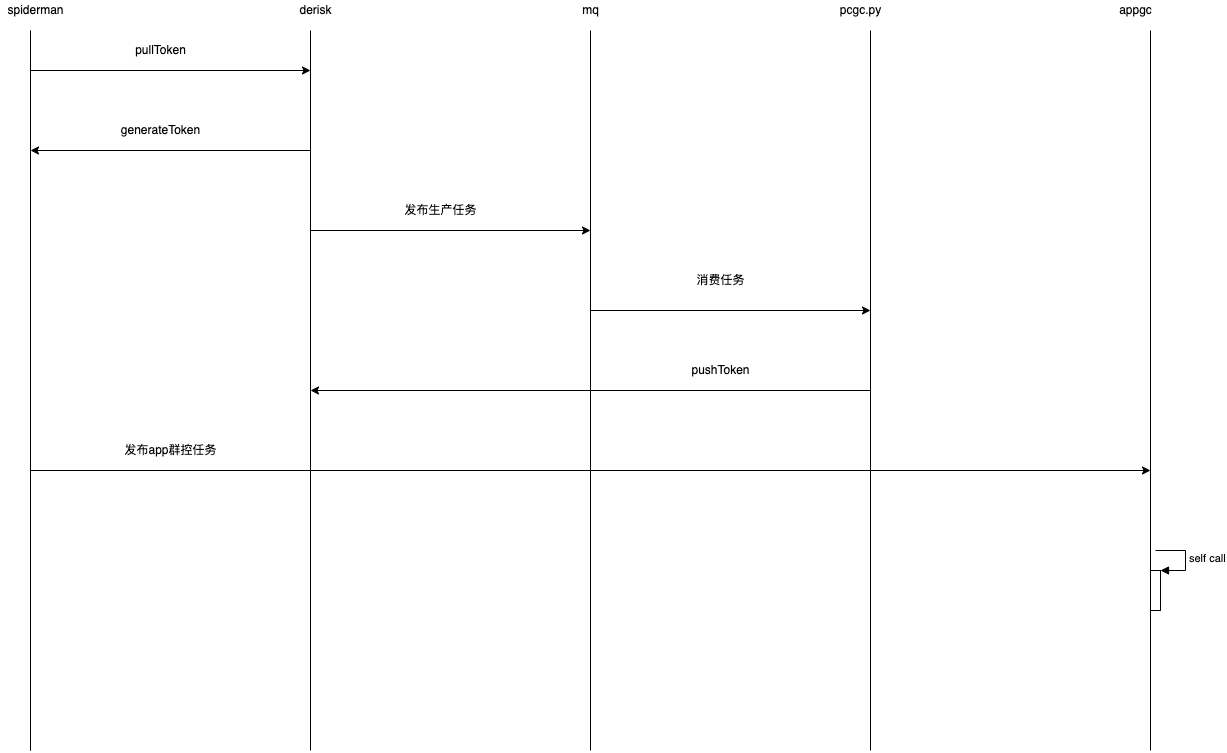

The diagram above was exported from draw.io. Its source (the exported page's mxGraphModel, read from the mxfile embedded in the PNG):
<mxGraphModel dx="1301" dy="1086" grid="1" gridSize="10" guides="1" tooltips="1" connect="1" arrows="1" fold="1" page="1" pageScale="1" pageWidth="4681" pageHeight="3300" math="0" shadow="0">
  <root>
    <mxCell id="0" />
    <mxCell id="1" parent="0" />
    <mxCell id="SvbHZNq_sA04jwqkmGlH-1" value="" style="endArrow=none;html=1;rounded=0;" edge="1" parent="1">
      <mxGeometry width="50" height="50" relative="1" as="geometry">
        <mxPoint x="280" y="840" as="sourcePoint" />
        <mxPoint x="280" y="120" as="targetPoint" />
      </mxGeometry>
    </mxCell>
    <mxCell id="SvbHZNq_sA04jwqkmGlH-2" value="" style="endArrow=none;html=1;rounded=0;" edge="1" parent="1">
      <mxGeometry width="50" height="50" relative="1" as="geometry">
        <mxPoint x="280" y="840" as="sourcePoint" />
        <mxPoint x="280" y="120" as="targetPoint" />
      </mxGeometry>
    </mxCell>
    <mxCell id="SvbHZNq_sA04jwqkmGlH-3" value="" style="endArrow=none;html=1;rounded=0;" edge="1" parent="1">
      <mxGeometry width="50" height="50" relative="1" as="geometry">
        <mxPoint x="560" y="840" as="sourcePoint" />
        <mxPoint x="560" y="120" as="targetPoint" />
      </mxGeometry>
    </mxCell>
    <mxCell id="SvbHZNq_sA04jwqkmGlH-4" value="" style="endArrow=none;html=1;rounded=0;" edge="1" parent="1">
      <mxGeometry width="50" height="50" relative="1" as="geometry">
        <mxPoint x="1120" y="840" as="sourcePoint" />
        <mxPoint x="1120" y="120" as="targetPoint" />
      </mxGeometry>
    </mxCell>
    <mxCell id="SvbHZNq_sA04jwqkmGlH-5" value="" style="endArrow=none;html=1;rounded=0;" edge="1" parent="1">
      <mxGeometry width="50" height="50" relative="1" as="geometry">
        <mxPoint x="1400" y="840" as="sourcePoint" />
        <mxPoint x="1400" y="120" as="targetPoint" />
      </mxGeometry>
    </mxCell>
    <mxCell id="SvbHZNq_sA04jwqkmGlH-6" value="spiderman" style="text;html=1;align=center;verticalAlign=middle;resizable=0;points=[];autosize=1;strokeColor=none;fillColor=none;" vertex="1" parent="1">
      <mxGeometry x="250" y="90" width="70" height="20" as="geometry" />
    </mxCell>
    <mxCell id="SvbHZNq_sA04jwqkmGlH-7" value="derisk" style="text;html=1;align=center;verticalAlign=middle;resizable=0;points=[];autosize=1;strokeColor=none;fillColor=none;" vertex="1" parent="1">
      <mxGeometry x="540" y="90" width="50" height="20" as="geometry" />
    </mxCell>
    <mxCell id="SvbHZNq_sA04jwqkmGlH-8" value="pcgc.py" style="text;html=1;align=center;verticalAlign=middle;resizable=0;points=[];autosize=1;strokeColor=none;fillColor=none;" vertex="1" parent="1">
      <mxGeometry x="1080" y="90" width="60" height="20" as="geometry" />
    </mxCell>
    <mxCell id="SvbHZNq_sA04jwqkmGlH-9" value="appgc" style="text;html=1;align=center;verticalAlign=middle;resizable=0;points=[];autosize=1;strokeColor=none;fillColor=none;" vertex="1" parent="1">
      <mxGeometry x="1360" y="90" width="50" height="20" as="geometry" />
    </mxCell>
    <mxCell id="SvbHZNq_sA04jwqkmGlH-10" value="" style="endArrow=classic;html=1;rounded=0;" edge="1" parent="1">
      <mxGeometry width="50" height="50" relative="1" as="geometry">
        <mxPoint x="280" y="160" as="sourcePoint" />
        <mxPoint x="560" y="160" as="targetPoint" />
      </mxGeometry>
    </mxCell>
    <mxCell id="SvbHZNq_sA04jwqkmGlH-11" value="pullToken" style="text;html=1;align=center;verticalAlign=middle;resizable=0;points=[];autosize=1;strokeColor=none;fillColor=none;" vertex="1" parent="1">
      <mxGeometry x="375" y="130" width="70" height="20" as="geometry" />
    </mxCell>
    <mxCell id="SvbHZNq_sA04jwqkmGlH-12" value="" style="endArrow=classic;html=1;rounded=0;" edge="1" parent="1">
      <mxGeometry width="50" height="50" relative="1" as="geometry">
        <mxPoint x="560" y="240" as="sourcePoint" />
        <mxPoint x="280" y="240" as="targetPoint" />
      </mxGeometry>
    </mxCell>
    <mxCell id="SvbHZNq_sA04jwqkmGlH-13" value="generateToken" style="text;html=1;align=center;verticalAlign=middle;resizable=0;points=[];autosize=1;strokeColor=none;fillColor=none;" vertex="1" parent="1">
      <mxGeometry x="365" y="210" width="90" height="20" as="geometry" />
    </mxCell>
    <mxCell id="SvbHZNq_sA04jwqkmGlH-14" value="" style="endArrow=none;html=1;rounded=0;" edge="1" parent="1">
      <mxGeometry width="50" height="50" relative="1" as="geometry">
        <mxPoint x="840" y="840" as="sourcePoint" />
        <mxPoint x="840" y="120" as="targetPoint" />
      </mxGeometry>
    </mxCell>
    <mxCell id="SvbHZNq_sA04jwqkmGlH-15" value="mq" style="text;html=1;align=center;verticalAlign=middle;resizable=0;points=[];autosize=1;strokeColor=none;fillColor=none;" vertex="1" parent="1">
      <mxGeometry x="825" y="90" width="30" height="20" as="geometry" />
    </mxCell>
    <mxCell id="SvbHZNq_sA04jwqkmGlH-16" value="" style="endArrow=classic;html=1;rounded=0;" edge="1" parent="1">
      <mxGeometry width="50" height="50" relative="1" as="geometry">
        <mxPoint x="560" y="320" as="sourcePoint" />
        <mxPoint x="840" y="320" as="targetPoint" />
      </mxGeometry>
    </mxCell>
    <mxCell id="SvbHZNq_sA04jwqkmGlH-17" value="发布生产任务" style="text;html=1;align=center;verticalAlign=middle;resizable=0;points=[];autosize=1;strokeColor=none;fillColor=none;" vertex="1" parent="1">
      <mxGeometry x="645" y="290" width="90" height="20" as="geometry" />
    </mxCell>
    <mxCell id="SvbHZNq_sA04jwqkmGlH-18" value="" style="endArrow=classic;html=1;rounded=0;" edge="1" parent="1">
      <mxGeometry width="50" height="50" relative="1" as="geometry">
        <mxPoint x="840" y="400" as="sourcePoint" />
        <mxPoint x="1120" y="400" as="targetPoint" />
      </mxGeometry>
    </mxCell>
    <mxCell id="SvbHZNq_sA04jwqkmGlH-19" value="消费任务" style="text;html=1;align=center;verticalAlign=middle;resizable=0;points=[];autosize=1;strokeColor=none;fillColor=none;" vertex="1" parent="1">
      <mxGeometry x="940" y="360" width="60" height="20" as="geometry" />
    </mxCell>
    <mxCell id="SvbHZNq_sA04jwqkmGlH-20" value="" style="endArrow=classic;html=1;rounded=0;" edge="1" parent="1">
      <mxGeometry width="50" height="50" relative="1" as="geometry">
        <mxPoint x="1120" y="480" as="sourcePoint" />
        <mxPoint x="560" y="480" as="targetPoint" />
      </mxGeometry>
    </mxCell>
    <mxCell id="SvbHZNq_sA04jwqkmGlH-21" value="pushToken" style="text;html=1;align=center;verticalAlign=middle;resizable=0;points=[];autosize=1;strokeColor=none;fillColor=none;" vertex="1" parent="1">
      <mxGeometry x="935" y="450" width="70" height="20" as="geometry" />
    </mxCell>
    <mxCell id="SvbHZNq_sA04jwqkmGlH-22" value="" style="endArrow=classic;html=1;rounded=0;" edge="1" parent="1">
      <mxGeometry width="50" height="50" relative="1" as="geometry">
        <mxPoint x="280" y="560" as="sourcePoint" />
        <mxPoint x="1400" y="560" as="targetPoint" />
      </mxGeometry>
    </mxCell>
    <mxCell id="SvbHZNq_sA04jwqkmGlH-23" value="发布app群控任务" style="text;html=1;align=center;verticalAlign=middle;resizable=0;points=[];autosize=1;strokeColor=none;fillColor=none;" vertex="1" parent="1">
      <mxGeometry x="365" y="530" width="110" height="20" as="geometry" />
    </mxCell>
    <mxCell id="SvbHZNq_sA04jwqkmGlH-32" value="" style="html=1;points=[];perimeter=orthogonalPerimeter;" vertex="1" parent="1">
      <mxGeometry x="1400" y="660" width="10" height="40" as="geometry" />
    </mxCell>
    <mxCell id="SvbHZNq_sA04jwqkmGlH-33" value="self call" style="edgeStyle=orthogonalEdgeStyle;html=1;align=left;spacingLeft=2;endArrow=block;rounded=0;entryX=1;entryY=0;" edge="1" target="SvbHZNq_sA04jwqkmGlH-32" parent="1">
      <mxGeometry relative="1" as="geometry">
        <mxPoint x="1405" y="640" as="sourcePoint" />
        <Array as="points">
          <mxPoint x="1435" y="640" />
        </Array>
      </mxGeometry>
    </mxCell>
  </root>
</mxGraphModel>